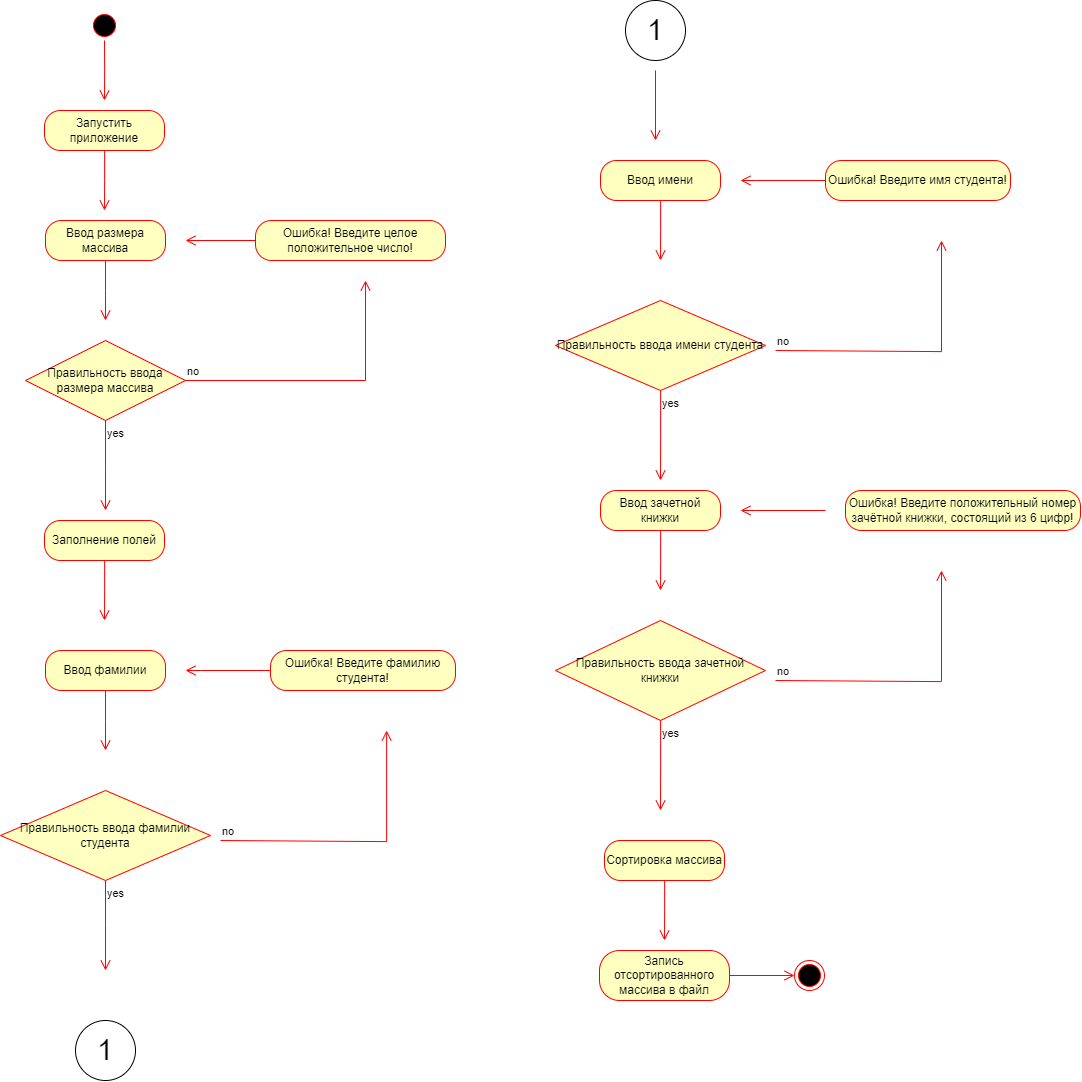

The diagram above was exported from draw.io. Its source (the exported page's mxGraphModel, read from the mxfile embedded in the PNG):
<mxGraphModel dx="3080" dy="1762" grid="1" gridSize="10" guides="1" tooltips="1" connect="1" arrows="1" fold="1" page="1" pageScale="1" pageWidth="827" pageHeight="1169" math="0" shadow="0">
  <root>
    <mxCell id="0" />
    <mxCell id="1" parent="0" />
    <mxCell id="n31aHLPeXzWQf2qwlHal-1" value="" style="ellipse;html=1;shape=startState;fillColor=#000000;strokeColor=#ff0000;" vertex="1" parent="1">
      <mxGeometry x="384" y="20" width="30" height="30" as="geometry" />
    </mxCell>
    <mxCell id="n31aHLPeXzWQf2qwlHal-2" value="" style="edgeStyle=orthogonalEdgeStyle;html=1;verticalAlign=bottom;endArrow=open;endSize=8;strokeColor=#ff0000;rounded=0;" edge="1" source="n31aHLPeXzWQf2qwlHal-1" parent="1">
      <mxGeometry relative="1" as="geometry">
        <mxPoint x="399" y="110" as="targetPoint" />
      </mxGeometry>
    </mxCell>
    <mxCell id="n31aHLPeXzWQf2qwlHal-6" value="Запустить приложение" style="rounded=1;whiteSpace=wrap;html=1;arcSize=40;fontColor=#000000;fillColor=#ffffc0;strokeColor=#ff0000;" vertex="1" parent="1">
      <mxGeometry x="339" y="120" width="120" height="40" as="geometry" />
    </mxCell>
    <mxCell id="n31aHLPeXzWQf2qwlHal-7" value="" style="edgeStyle=orthogonalEdgeStyle;html=1;verticalAlign=bottom;endArrow=open;endSize=8;strokeColor=#ff0000;rounded=0;" edge="1" source="n31aHLPeXzWQf2qwlHal-6" parent="1">
      <mxGeometry relative="1" as="geometry">
        <mxPoint x="399" y="220" as="targetPoint" />
      </mxGeometry>
    </mxCell>
    <mxCell id="n31aHLPeXzWQf2qwlHal-8" value="Правильность ввода размера массива" style="rhombus;whiteSpace=wrap;html=1;fontColor=#000000;fillColor=#ffffc0;strokeColor=#ff0000;" vertex="1" parent="1">
      <mxGeometry x="320" y="350" width="160" height="80" as="geometry" />
    </mxCell>
    <mxCell id="n31aHLPeXzWQf2qwlHal-9" value="no" style="edgeStyle=orthogonalEdgeStyle;html=1;align=left;verticalAlign=bottom;endArrow=open;endSize=8;strokeColor=#ff0000;rounded=0;" edge="1" source="n31aHLPeXzWQf2qwlHal-8" parent="1">
      <mxGeometry x="-1" relative="1" as="geometry">
        <mxPoint x="660" y="290" as="targetPoint" />
        <Array as="points">
          <mxPoint x="660" y="390" />
          <mxPoint x="660" y="300" />
        </Array>
      </mxGeometry>
    </mxCell>
    <mxCell id="n31aHLPeXzWQf2qwlHal-10" value="yes" style="edgeStyle=orthogonalEdgeStyle;html=1;align=left;verticalAlign=top;endArrow=open;endSize=8;strokeColor=#ff0000;rounded=0;" edge="1" source="n31aHLPeXzWQf2qwlHal-8" parent="1">
      <mxGeometry x="-1" relative="1" as="geometry">
        <mxPoint x="400" y="520" as="targetPoint" />
      </mxGeometry>
    </mxCell>
    <mxCell id="n31aHLPeXzWQf2qwlHal-13" value="Заполнение полей" style="rounded=1;whiteSpace=wrap;html=1;arcSize=40;fontColor=#000000;fillColor=#ffffc0;strokeColor=#ff0000;" vertex="1" parent="1">
      <mxGeometry x="339" y="530" width="120" height="40" as="geometry" />
    </mxCell>
    <mxCell id="n31aHLPeXzWQf2qwlHal-14" value="" style="edgeStyle=orthogonalEdgeStyle;html=1;verticalAlign=bottom;endArrow=open;endSize=8;strokeColor=#ff0000;rounded=0;" edge="1" source="n31aHLPeXzWQf2qwlHal-13" parent="1">
      <mxGeometry relative="1" as="geometry">
        <mxPoint x="399" y="630" as="targetPoint" />
      </mxGeometry>
    </mxCell>
    <mxCell id="n31aHLPeXzWQf2qwlHal-15" value="Ввод размера массива" style="rounded=1;whiteSpace=wrap;html=1;arcSize=40;fontColor=#000000;fillColor=#ffffc0;strokeColor=#ff0000;" vertex="1" parent="1">
      <mxGeometry x="340" y="230" width="120" height="40" as="geometry" />
    </mxCell>
    <mxCell id="n31aHLPeXzWQf2qwlHal-16" value="" style="edgeStyle=orthogonalEdgeStyle;html=1;verticalAlign=bottom;endArrow=open;endSize=8;strokeColor=#ff0000;rounded=0;" edge="1" source="n31aHLPeXzWQf2qwlHal-15" parent="1">
      <mxGeometry relative="1" as="geometry">
        <mxPoint x="400" y="330" as="targetPoint" />
      </mxGeometry>
    </mxCell>
    <mxCell id="n31aHLPeXzWQf2qwlHal-20" value="Правильность ввода фамилии студента" style="rhombus;whiteSpace=wrap;html=1;fontColor=#000000;fillColor=#ffffc0;strokeColor=#ff0000;" vertex="1" parent="1">
      <mxGeometry x="295" y="800" width="210" height="90" as="geometry" />
    </mxCell>
    <mxCell id="n31aHLPeXzWQf2qwlHal-22" value="yes" style="edgeStyle=orthogonalEdgeStyle;html=1;align=left;verticalAlign=top;endArrow=open;endSize=8;strokeColor=#ff0000;rounded=0;" edge="1" parent="1" source="n31aHLPeXzWQf2qwlHal-20">
      <mxGeometry x="-1" relative="1" as="geometry">
        <mxPoint x="400" y="980" as="targetPoint" />
      </mxGeometry>
    </mxCell>
    <mxCell id="n31aHLPeXzWQf2qwlHal-23" value="Сортировка массива" style="rounded=1;whiteSpace=wrap;html=1;arcSize=40;fontColor=#000000;fillColor=#ffffc0;strokeColor=#ff0000;" vertex="1" parent="1">
      <mxGeometry x="899" y="850" width="120" height="40" as="geometry" />
    </mxCell>
    <mxCell id="n31aHLPeXzWQf2qwlHal-24" value="" style="edgeStyle=orthogonalEdgeStyle;html=1;verticalAlign=bottom;endArrow=open;endSize=8;strokeColor=#ff0000;rounded=0;" edge="1" source="n31aHLPeXzWQf2qwlHal-23" parent="1">
      <mxGeometry relative="1" as="geometry">
        <mxPoint x="959" y="950" as="targetPoint" />
      </mxGeometry>
    </mxCell>
    <mxCell id="n31aHLPeXzWQf2qwlHal-25" value="Запись отсортированного массива в файл" style="rounded=1;whiteSpace=wrap;html=1;arcSize=40;fontColor=#000000;fillColor=#ffffc0;strokeColor=#ff0000;" vertex="1" parent="1">
      <mxGeometry x="894" y="960" width="130" height="50" as="geometry" />
    </mxCell>
    <mxCell id="n31aHLPeXzWQf2qwlHal-26" value="" style="edgeStyle=orthogonalEdgeStyle;html=1;verticalAlign=bottom;endArrow=open;endSize=8;strokeColor=#ff0000;rounded=0;" edge="1" source="n31aHLPeXzWQf2qwlHal-25" parent="1" target="n31aHLPeXzWQf2qwlHal-27">
      <mxGeometry relative="1" as="geometry">
        <mxPoint x="959" y="1070" as="targetPoint" />
      </mxGeometry>
    </mxCell>
    <mxCell id="n31aHLPeXzWQf2qwlHal-27" value="" style="ellipse;html=1;shape=endState;fillColor=#000000;strokeColor=#ff0000;" vertex="1" parent="1">
      <mxGeometry x="1089" y="970" width="30" height="30" as="geometry" />
    </mxCell>
    <mxCell id="n31aHLPeXzWQf2qwlHal-28" value="Ошибка! Введите целое положительное число!" style="rounded=1;whiteSpace=wrap;html=1;arcSize=40;fontColor=#000000;fillColor=#ffffc0;strokeColor=#ff0000;" vertex="1" parent="1">
      <mxGeometry x="550" y="230" width="190" height="40" as="geometry" />
    </mxCell>
    <mxCell id="n31aHLPeXzWQf2qwlHal-29" value="" style="edgeStyle=orthogonalEdgeStyle;html=1;verticalAlign=bottom;endArrow=open;endSize=8;strokeColor=#ff0000;rounded=0;" edge="1" source="n31aHLPeXzWQf2qwlHal-28" parent="1">
      <mxGeometry relative="1" as="geometry">
        <mxPoint x="480" y="250" as="targetPoint" />
      </mxGeometry>
    </mxCell>
    <mxCell id="n31aHLPeXzWQf2qwlHal-30" value="no" style="edgeStyle=orthogonalEdgeStyle;html=1;align=left;verticalAlign=bottom;endArrow=open;endSize=8;strokeColor=#ff0000;rounded=0;" edge="1" parent="1">
      <mxGeometry x="-1" relative="1" as="geometry">
        <mxPoint x="680" y="740" as="targetPoint" />
        <mxPoint x="515" y="850" as="sourcePoint" />
        <Array as="points">
          <mxPoint x="681" y="851" />
          <mxPoint x="681" y="740" />
        </Array>
      </mxGeometry>
    </mxCell>
    <mxCell id="n31aHLPeXzWQf2qwlHal-31" value="Ошибка! Введите фамилию студента!" style="rounded=1;whiteSpace=wrap;html=1;arcSize=40;fontColor=#000000;fillColor=#ffffc0;strokeColor=#ff0000;" vertex="1" parent="1">
      <mxGeometry x="565" y="660" width="185" height="40" as="geometry" />
    </mxCell>
    <mxCell id="n31aHLPeXzWQf2qwlHal-32" value="" style="edgeStyle=orthogonalEdgeStyle;html=1;verticalAlign=bottom;endArrow=open;endSize=8;strokeColor=#ff0000;rounded=0;" edge="1" parent="1" source="n31aHLPeXzWQf2qwlHal-31">
      <mxGeometry relative="1" as="geometry">
        <mxPoint x="480" y="680" as="targetPoint" />
        <Array as="points">
          <mxPoint x="495" y="680" />
        </Array>
      </mxGeometry>
    </mxCell>
    <mxCell id="n31aHLPeXzWQf2qwlHal-43" value="Ввод фамилии" style="rounded=1;whiteSpace=wrap;html=1;arcSize=40;fontColor=#000000;fillColor=#ffffc0;strokeColor=#ff0000;" vertex="1" parent="1">
      <mxGeometry x="340" y="660" width="120" height="40" as="geometry" />
    </mxCell>
    <mxCell id="n31aHLPeXzWQf2qwlHal-44" value="" style="edgeStyle=orthogonalEdgeStyle;html=1;verticalAlign=bottom;endArrow=open;endSize=8;strokeColor=#ff0000;rounded=0;" edge="1" source="n31aHLPeXzWQf2qwlHal-43" parent="1">
      <mxGeometry relative="1" as="geometry">
        <mxPoint x="400" y="760" as="targetPoint" />
      </mxGeometry>
    </mxCell>
    <mxCell id="n31aHLPeXzWQf2qwlHal-45" value="Правильность ввода имени студента" style="rhombus;whiteSpace=wrap;html=1;fontColor=#000000;fillColor=#ffffc0;strokeColor=#ff0000;" vertex="1" parent="1">
      <mxGeometry x="850" y="310" width="210" height="90" as="geometry" />
    </mxCell>
    <mxCell id="n31aHLPeXzWQf2qwlHal-46" value="yes" style="edgeStyle=orthogonalEdgeStyle;html=1;align=left;verticalAlign=top;endArrow=open;endSize=8;strokeColor=#ff0000;rounded=0;" edge="1" parent="1" source="n31aHLPeXzWQf2qwlHal-45">
      <mxGeometry x="-1" relative="1" as="geometry">
        <mxPoint x="955" y="490" as="targetPoint" />
      </mxGeometry>
    </mxCell>
    <mxCell id="n31aHLPeXzWQf2qwlHal-47" value="no" style="edgeStyle=orthogonalEdgeStyle;html=1;align=left;verticalAlign=bottom;endArrow=open;endSize=8;strokeColor=#ff0000;rounded=0;" edge="1" parent="1">
      <mxGeometry x="-1" relative="1" as="geometry">
        <mxPoint x="1235" y="250" as="targetPoint" />
        <mxPoint x="1070" y="360" as="sourcePoint" />
        <Array as="points">
          <mxPoint x="1236" y="361" />
          <mxPoint x="1236" y="250" />
        </Array>
      </mxGeometry>
    </mxCell>
    <mxCell id="n31aHLPeXzWQf2qwlHal-48" value="Ошибка! Введите имя студента!" style="rounded=1;whiteSpace=wrap;html=1;arcSize=40;fontColor=#000000;fillColor=#ffffc0;strokeColor=#ff0000;" vertex="1" parent="1">
      <mxGeometry x="1120" y="170" width="185" height="40" as="geometry" />
    </mxCell>
    <mxCell id="n31aHLPeXzWQf2qwlHal-49" value="" style="edgeStyle=orthogonalEdgeStyle;html=1;verticalAlign=bottom;endArrow=open;endSize=8;strokeColor=#ff0000;rounded=0;" edge="1" parent="1" source="n31aHLPeXzWQf2qwlHal-48">
      <mxGeometry relative="1" as="geometry">
        <mxPoint x="1035" y="190" as="targetPoint" />
        <Array as="points">
          <mxPoint x="1050" y="190" />
        </Array>
      </mxGeometry>
    </mxCell>
    <mxCell id="n31aHLPeXzWQf2qwlHal-50" value="Ввод имени" style="rounded=1;whiteSpace=wrap;html=1;arcSize=40;fontColor=#000000;fillColor=#ffffc0;strokeColor=#ff0000;" vertex="1" parent="1">
      <mxGeometry x="895" y="170" width="120" height="40" as="geometry" />
    </mxCell>
    <mxCell id="n31aHLPeXzWQf2qwlHal-51" value="" style="edgeStyle=orthogonalEdgeStyle;html=1;verticalAlign=bottom;endArrow=open;endSize=8;strokeColor=#ff0000;rounded=0;" edge="1" parent="1" source="n31aHLPeXzWQf2qwlHal-50">
      <mxGeometry relative="1" as="geometry">
        <mxPoint x="955" y="270" as="targetPoint" />
      </mxGeometry>
    </mxCell>
    <mxCell id="n31aHLPeXzWQf2qwlHal-52" value="Правильность ввода зачетной книжки" style="rhombus;whiteSpace=wrap;html=1;fontColor=#000000;fillColor=#ffffc0;strokeColor=#ff0000;" vertex="1" parent="1">
      <mxGeometry x="850" y="630" width="210" height="100" as="geometry" />
    </mxCell>
    <mxCell id="n31aHLPeXzWQf2qwlHal-53" value="yes" style="edgeStyle=orthogonalEdgeStyle;html=1;align=left;verticalAlign=top;endArrow=open;endSize=8;strokeColor=#ff0000;rounded=0;" edge="1" parent="1" source="n31aHLPeXzWQf2qwlHal-52">
      <mxGeometry x="-1" relative="1" as="geometry">
        <mxPoint x="955" y="820" as="targetPoint" />
      </mxGeometry>
    </mxCell>
    <mxCell id="n31aHLPeXzWQf2qwlHal-54" value="no" style="edgeStyle=orthogonalEdgeStyle;html=1;align=left;verticalAlign=bottom;endArrow=open;endSize=8;strokeColor=#ff0000;rounded=0;" edge="1" parent="1">
      <mxGeometry x="-1" relative="1" as="geometry">
        <mxPoint x="1235" y="580" as="targetPoint" />
        <mxPoint x="1070" y="690" as="sourcePoint" />
        <Array as="points">
          <mxPoint x="1236" y="691" />
          <mxPoint x="1236" y="580" />
        </Array>
      </mxGeometry>
    </mxCell>
    <mxCell id="n31aHLPeXzWQf2qwlHal-55" value="Ошибка! Введите положительный номер зачётной книжки, состоящий из 6 цифр!" style="rounded=1;whiteSpace=wrap;html=1;arcSize=40;fontColor=#000000;fillColor=#ffffc0;strokeColor=#ff0000;" vertex="1" parent="1">
      <mxGeometry x="1140" y="500" width="235" height="40" as="geometry" />
    </mxCell>
    <mxCell id="n31aHLPeXzWQf2qwlHal-56" value="" style="edgeStyle=orthogonalEdgeStyle;html=1;verticalAlign=bottom;endArrow=open;endSize=8;strokeColor=#ff0000;rounded=0;" edge="1" parent="1">
      <mxGeometry relative="1" as="geometry">
        <mxPoint x="1035" y="520" as="targetPoint" />
        <Array as="points">
          <mxPoint x="1050" y="520" />
        </Array>
        <mxPoint x="1120" y="520" as="sourcePoint" />
      </mxGeometry>
    </mxCell>
    <mxCell id="n31aHLPeXzWQf2qwlHal-57" value="Ввод зачетной книжки" style="rounded=1;whiteSpace=wrap;html=1;arcSize=40;fontColor=#000000;fillColor=#ffffc0;strokeColor=#ff0000;" vertex="1" parent="1">
      <mxGeometry x="895" y="500" width="120" height="40" as="geometry" />
    </mxCell>
    <mxCell id="n31aHLPeXzWQf2qwlHal-58" value="" style="edgeStyle=orthogonalEdgeStyle;html=1;verticalAlign=bottom;endArrow=open;endSize=8;strokeColor=#ff0000;rounded=0;" edge="1" parent="1" source="n31aHLPeXzWQf2qwlHal-57">
      <mxGeometry relative="1" as="geometry">
        <mxPoint x="955" y="600" as="targetPoint" />
      </mxGeometry>
    </mxCell>
    <mxCell id="n31aHLPeXzWQf2qwlHal-62" value="" style="edgeStyle=orthogonalEdgeStyle;html=1;verticalAlign=bottom;endArrow=open;endSize=8;strokeColor=#ff0000;rounded=0;" edge="1" parent="1">
      <mxGeometry relative="1" as="geometry">
        <mxPoint x="950" y="150" as="targetPoint" />
        <mxPoint x="950" y="80" as="sourcePoint" />
      </mxGeometry>
    </mxCell>
    <mxCell id="n31aHLPeXzWQf2qwlHal-63" value="&lt;font style=&quot;font-size: 29px;&quot;&gt;1&lt;/font&gt;" style="ellipse;whiteSpace=wrap;html=1;aspect=fixed;" vertex="1" parent="1">
      <mxGeometry x="370" y="1030" width="60" height="60" as="geometry" />
    </mxCell>
    <mxCell id="n31aHLPeXzWQf2qwlHal-64" value="&lt;font style=&quot;font-size: 29px;&quot;&gt;1&lt;/font&gt;" style="ellipse;whiteSpace=wrap;html=1;aspect=fixed;" vertex="1" parent="1">
      <mxGeometry x="920" y="10" width="60" height="60" as="geometry" />
    </mxCell>
  </root>
</mxGraphModel>